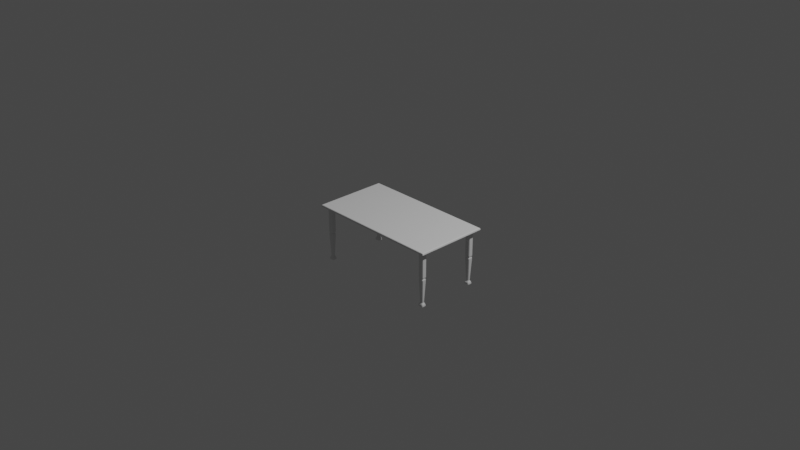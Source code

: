 # Source: Table.blend  (saved by Blender 2.92.15; exported with 4.5.12 LTS)
import bpy
from mathutils import Matrix  # noqa: F401  (used for matrix-valued properties, if any)

bpy.ops.wm.read_factory_settings(use_empty=True)
scene = bpy.context.scene
scene.name = 'Scene'

# ---- collections
col_collection = bpy.data.collections.new('Collection'); scene.collection.children.link(col_collection)

# ---- world
world_world = bpy.data.worlds.new('World'); scene.world = world_world
world_world.use_nodes = True; world_world.node_tree.nodes.clear()
_N = world_world.node_tree.nodes; _L = world_world.node_tree.links
n0 = _N.new('ShaderNodeOutputWorld'); n0.name = 'World Output'; n0.location = (300, 300)
n1 = _N.new('ShaderNodeBackground'); n1.name = 'Background'; n1.location = (10, 300)
n1.inputs[0].default_value = (0.05088, 0.05088, 0.05088, 1.0)
_L.new(n1.outputs[0], n0.inputs[0])
n0.is_active_output = True
world_world.color = (0.05088, 0.05088, 0.05088)
world_world.use_sun_shadow = False
world_world.sun_shadow_jitter_overblur = 0.0

# ---- cameras
cam_camera = bpy.data.cameras.new('Camera')
cam_camera.clip_end = 100.0
cam_camera.ortho_scale = 7.314

# ---- lights
light_light = bpy.data.lights.new('Light', 'POINT')
light_light.transmission_factor = 0.0
light_light.energy = 1000.0
light_light.shadow_soft_size = 0.1
light_light.shadow_maximum_resolution = 0.006
light_light.use_absolute_resolution = True

# ---- meshes
me_plane = bpy.data.meshes.new('Plane')
me_plane.from_pydata([(0.0, -0.7505, 0.0), (0.0, 0.7473, 0.0), (0.0, 0.8737, 0.0), (0.0, -0.8753, 0.0), (0.8566, -0.8753, 0.03001), (0.8566, -0.7505, 0.03001), (0.8566, 0.8737, 0.03001), (0.0, 0.8737, 0.03001), (0.9339, 0.8737, 0.03001), (0.8566, 0.7473, 0.03001), (0.0, -0.8753, 0.03001), (0.0, -0.7505, 0.03001), (0.0, 0.7473, 0.03001), (0.9339, -0.8753, 0.03001), (0.9339, -0.7505, 0.03001), (0.9339, 0.7473, 0.03001), (0.9339, -0.985, 0.03001), (0.9339, -1.0, 0.01497), (0.9339, -0.9956, 0.0256), (1.0, -1.0, 0.01497), (0.985, -0.985, 0.03001), (0.9956, -0.9956, 0.0256), (0.985, 0.8737, 0.03001), (1.0, 0.8737, 0.01497), (0.9956, 0.8737, 0.0256), (1.0, 1.0, 0.01497), (0.985, 0.985, 0.03001), (0.9956, 0.9956, 0.0256), (0.985, -0.7505, 0.03001), (1.0, -0.7505, 0.01497), (0.9956, -0.7505, 0.0256), (1.0, 0.7473, 0.01497), (0.985, 0.7473, 0.03001), (0.9956, 0.7473, 0.0256), (0.985, -0.8753, 0.03001), (1.0, -0.8753, 0.01497), (0.9956, -0.8753, 0.0256), (0.8566, 0.985, 0.03001), (0.8566, 1.0, 0.01497), (0.8566, 0.9956, 0.0256), (0.8566, -0.985, 0.03001), (0.8566, -1.0, 0.01497), (0.8566, -0.9956, 0.0256), (0.9339, 1.0, 0.01497), (0.9339, 0.985, 0.03001), (0.9339, 0.9956, 0.0256), (0.0, 0.985, 0.03001), (0.0, 1.0, 0.01497), (0.0, 0.9956, 0.0256), (0.0, -1.0, 0.01497), (0.0, -0.985, 0.03001), (0.0, -0.9956, 0.0256), (0.9859, 0.7316, 0.0), (1.0, 0.7473, 0.01), (0.9859, -0.9692, 0.0), (1.0, -1.0, 0.01), (1.0, -0.7505, 0.01), (0.9859, -0.7347, 0.0), (0.9859, 0.9692, 0.0), (1.0, 1.0, 0.01), (0.8566, 1.0, 0.01), (0.8552, 0.9692, 0.0), (0.0007918, -0.9692, 0.0), (0.0, -1.0, 0.01), (0.9339, -1.0, 0.01), (0.931, -0.9692, 0.0), (0.931, 0.9692, 0.0), (0.9339, 1.0, 0.01), (0.0, 1.0, 0.01), (0.0007918, 0.9692, 0.0), (0.8566, -1.0, 0.01), (0.8552, -0.9692, 0.0), (1.0, 0.8737, 0.01), (0.9859, 0.8553, 0.0), (1.0, -0.8753, 0.01), (0.9859, -0.8568, 0.0), (0.9172, -0.8367, -0.561), (0.9066, -0.8483, -0.561), (0.9234, 0.8737, -0.5989), (0.9339, 0.8622, -0.5989), (0.8566, 0.8622, -0.5989), (0.8671, 0.8737, -0.5989), (0.8671, 0.7473, -0.5989), (0.8566, 0.7587, -0.5989), (0.9339, 0.7587, -0.5989), (0.9234, 0.7473, -0.5989), (0.9234, -0.7505, -0.5989), (0.9339, -0.7619, -0.5989), (0.9339, -0.8638, -0.5989), (0.9234, -0.8753, -0.5989), (0.8672, -0.7505, 0.0), (0.8566, -0.7621, 0.0), (0.8466, -0.7505, 0.0), (0.8566, -0.7405, 0.0), (0.8566, 0.7589, 0.0), (0.8671, 0.7473, 0.0), (0.8566, 0.7373, 0.0), (0.8466, 0.7473, 0.0), (0.9339, -0.7621, 0.0), (0.9233, -0.7505, 0.0), (0.9339, -0.7405, 0.0), (0.9439, -0.7505, 0.0), (0.9233, 0.7473, 0.0), (0.9339, 0.7589, 0.0), (0.9439, 0.7473, 0.0), (0.9339, 0.7373, 0.0), (0.8566, -0.7619, -0.5989), (0.8671, -0.7505, -0.5989), (0.8671, 0.8737, 0.0), (0.8566, 0.8621, 0.0), (0.8466, 0.8737, 0.0), (0.8566, 0.8837, 0.0), (0.9339, 0.8621, 0.0), (0.9233, 0.8737, 0.0), (0.9339, 0.8837, 0.0), (0.9439, 0.8737, 0.0), (0.8566, -0.8636, 0.0), (0.8672, -0.8753, 0.0), (0.8566, -0.8853, 0.0), (0.8466, -0.8753, 0.0), (0.8671, -0.8753, -0.5989), (0.8566, -0.8638, -0.5989), (0.9233, -0.8753, 0.0), (0.9339, -0.8636, 0.0), (0.9439, -0.8753, 0.0), (0.9339, -0.8853, 0.0), (0.8733, -0.8367, -0.561), (0.8838, -0.8483, -0.561), (0.8733, -0.789, -0.561), (0.8838, -0.7774, -0.561), (0.9066, -0.7774, -0.561), (0.9172, -0.789, -0.561), (0.8847, 0.776, -0.561), (0.8741, 0.7876, -0.561), (0.9058, 0.8449, -0.561), (0.9163, 0.8333, -0.561), (0.9058, 0.776, -0.561), (0.9163, 0.7876, -0.561), (0.8847, 0.8449, -0.561), (0.8741, 0.8333, -0.561), (0.8778, -0.8581, -0.2914), (0.8672, -0.8463, -0.2914), (0.9233, -0.8463, -0.2914), (0.9126, -0.8581, -0.2914), (0.8778, -0.7676, -0.2914), (0.8672, -0.7795, -0.2914), (0.9126, -0.7676, -0.2914), (0.9233, -0.7795, -0.2914), (0.8656, 0.774, -0.2914), (0.8763, 0.7621, -0.2914), (0.9248, 0.847, -0.2914), (0.9142, 0.8588, -0.2914), (0.9248, 0.774, -0.2914), (0.9142, 0.7621, -0.2914), (0.8656, 0.847, -0.2914), (0.8763, 0.8588, -0.2914), (0.9333, -0.8625, -0.3095), (0.9284, -0.8546, -0.2953), (0.9328, -0.8619, -0.304), (0.9311, -0.8589, -0.2988), (0.9177, -0.8663, -0.2953), (0.9227, -0.8742, -0.3095), (0.9204, -0.8707, -0.2988), (0.9222, -0.8735, -0.304), (0.9233, -0.8753, -0.2732), (0.9177, -0.8663, -0.2874), (0.9225, -0.8741, -0.2787), (0.9205, -0.8708, -0.284), (0.9284, -0.8545, -0.2874), (0.9339, -0.8636, -0.2732), (0.9311, -0.8591, -0.284), (0.9332, -0.8624, -0.2787), (0.8566, -0.8636, -0.2732), (0.8621, -0.8545, -0.2874), (0.8573, -0.8624, -0.2787), (0.8593, -0.8591, -0.284), (0.8727, -0.8663, -0.2874), (0.8672, -0.8753, -0.2732), (0.87, -0.8708, -0.284), (0.8679, -0.8741, -0.2787), (0.8678, -0.8742, -0.3095), (0.8727, -0.8663, -0.2953), (0.8682, -0.8735, -0.304), (0.87, -0.8707, -0.2988), (0.8621, -0.8546, -0.2953), (0.8572, -0.8625, -0.3095), (0.8594, -0.8589, -0.2988), (0.8576, -0.8619, -0.304), (0.8572, -0.7632, -0.3095), (0.8621, -0.7712, -0.2953), (0.8576, -0.7639, -0.304), (0.8594, -0.7668, -0.2988), (0.8727, -0.7594, -0.2953), (0.8678, -0.7515, -0.3095), (0.87, -0.7551, -0.2988), (0.8682, -0.7522, -0.304), (0.8672, -0.7505, -0.2732), (0.8727, -0.7594, -0.2874), (0.8679, -0.7517, -0.2787), (0.87, -0.755, -0.284), (0.8621, -0.7712, -0.2874), (0.8566, -0.7622, -0.2732), (0.8593, -0.7667, -0.284), (0.8573, -0.7634, -0.2787), (0.9339, -0.7622, -0.2732), (0.9284, -0.7712, -0.2874), (0.9332, -0.7634, -0.2787), (0.9311, -0.7667, -0.284), (0.9177, -0.7594, -0.2874), (0.9233, -0.7505, -0.2732), (0.9205, -0.755, -0.284), (0.9225, -0.7517, -0.2787), (0.9227, -0.7515, -0.3095), (0.9177, -0.7594, -0.2953), (0.9222, -0.7522, -0.304), (0.9204, -0.7551, -0.2988), (0.9284, -0.7712, -0.2953), (0.9333, -0.7632, -0.3095), (0.9311, -0.7668, -0.2988), (0.9328, -0.7639, -0.304), (0.8678, 0.7484, -0.3095), (0.8725, 0.756, -0.2947), (0.8682, 0.749, -0.3039), (0.8699, 0.7518, -0.2985), (0.8619, 0.7678, -0.2947), (0.8572, 0.7601, -0.3095), (0.8593, 0.7635, -0.2985), (0.8576, 0.7607, -0.3039), (0.8566, 0.759, -0.2732), (0.8619, 0.7678, -0.288), (0.8573, 0.7601, -0.2788), (0.8592, 0.7634, -0.2842), (0.8725, 0.756, -0.288), (0.8671, 0.7473, -0.2732), (0.8698, 0.7517, -0.2842), (0.8679, 0.7485, -0.2788), (0.9227, 0.8726, -0.3095), (0.918, 0.8649, -0.2947), (0.9223, 0.8719, -0.3039), (0.9206, 0.8692, -0.2985), (0.9286, 0.8532, -0.2947), (0.9332, 0.8609, -0.3095), (0.9312, 0.8574, -0.2985), (0.9329, 0.8603, -0.3039), (0.9339, 0.862, -0.2732), (0.9286, 0.8532, -0.288), (0.9332, 0.8608, -0.2788), (0.9312, 0.8576, -0.2842), (0.918, 0.8649, -0.288), (0.9233, 0.8737, -0.2732), (0.9206, 0.8693, -0.2842), (0.9226, 0.8725, -0.2788), (0.9233, 0.7473, -0.2732), (0.918, 0.756, -0.288), (0.9226, 0.7485, -0.2788), (0.9206, 0.7517, -0.2842), (0.9286, 0.7678, -0.288), (0.9339, 0.759, -0.2732), (0.9312, 0.7634, -0.2842), (0.9332, 0.7601, -0.2788), (0.918, 0.756, -0.2947), (0.9227, 0.7484, -0.3095), (0.9206, 0.7518, -0.2985), (0.9223, 0.749, -0.3039), (0.9332, 0.7601, -0.3095), (0.9286, 0.7678, -0.2947), (0.9329, 0.7607, -0.3039), (0.9312, 0.7635, -0.2985), (0.8671, 0.8737, -0.2732), (0.8725, 0.8649, -0.288), (0.8679, 0.8725, -0.2788), (0.8698, 0.8693, -0.2842), (0.8619, 0.8532, -0.288), (0.8566, 0.862, -0.2732), (0.8592, 0.8576, -0.2842), (0.8573, 0.8608, -0.2788), (0.8725, 0.8649, -0.2947), (0.8678, 0.8726, -0.3095), (0.8699, 0.8692, -0.2985), (0.8682, 0.8719, -0.3039), (0.8572, 0.8609, -0.3095), (0.8619, 0.8532, -0.2947), (0.8576, 0.8603, -0.3039), (0.8593, 0.8574, -0.2985), (0.9185, -0.8674, -0.5757), (0.9234, -0.8753, -0.5918), (0.9219, -0.8729, -0.5829), (0.9339, -0.8638, -0.5918), (0.929, -0.8558, -0.5757), (0.9325, -0.8615, -0.5829), (0.8671, -0.8753, -0.5918), (0.872, -0.8674, -0.5757), (0.8685, -0.8729, -0.5829), (0.8615, -0.8558, -0.5757), (0.8566, -0.8638, -0.5918), (0.858, -0.8615, -0.5829), (0.872, -0.7584, -0.5757), (0.8671, -0.7505, -0.5918), (0.8685, -0.7528, -0.5829), (0.8566, -0.762, -0.5918), (0.8615, -0.7699, -0.5757), (0.858, -0.7643, -0.5829), (0.929, -0.7699, -0.5757), (0.9339, -0.762, -0.5918), (0.9325, -0.7643, -0.5829), (0.9234, -0.7505, -0.5918), (0.9185, -0.7584, -0.5757), (0.9219, -0.7528, -0.5829), (0.8671, 0.7473, -0.5918), (0.872, 0.7554, -0.5759), (0.8685, 0.7497, -0.583), (0.8615, 0.7669, -0.5759), (0.8566, 0.7588, -0.5918), (0.858, 0.7612, -0.583), (0.9234, 0.8737, -0.5918), (0.9184, 0.8656, -0.5759), (0.9219, 0.8713, -0.583), (0.929, 0.8541, -0.5759), (0.9339, 0.8622, -0.5918), (0.9325, 0.8598, -0.583), (0.9339, 0.7588, -0.5918), (0.929, 0.7669, -0.5759), (0.9325, 0.7612, -0.583), (0.9184, 0.7554, -0.5759), (0.9234, 0.7473, -0.5918), (0.9219, 0.7497, -0.583), (0.8566, 0.8622, -0.5918), (0.8615, 0.8541, -0.5759), (0.858, 0.8598, -0.583), (0.872, 0.8656, -0.5759), (0.8671, 0.8737, -0.5918), (0.8685, 0.8713, -0.583)], [], [(59, 67, 43, 25), (133, 139, 327, 311), (60, 68, 47, 38), (67, 60, 38, 43), (98, 204, 209, 99), (253, 232, 149, 153), (3, 0, 92, 91, 116, 119), (72, 59, 25, 23), (126, 128, 300, 293), (141, 184, 181, 140), (102, 95, 233, 252), (53, 72, 23, 31), (55, 74, 35, 19), (3, 62, 63, 49, 51, 50, 10), (68, 69, 2, 7, 46, 48, 47), (64, 55, 19, 17), (4, 13, 14, 5), (108, 111, 61, 66, 114, 113), (7, 6, 37, 46), (5, 14, 15, 9), (10, 4, 5, 11), (11, 5, 9, 12), (6, 8, 44, 37), (101, 100, 105, 104, 52, 57), (9, 15, 8, 6), (12, 9, 6, 7), (115, 114, 66, 58, 73), (65, 125, 124, 75, 54), (300, 128, 129, 296), (74, 56, 29, 35), (40, 16, 13, 4), (0, 3, 10, 11), (108, 113, 249, 268), (1, 0, 11, 12), (71, 118, 117, 122, 125, 65), (16, 20, 34, 13), (63, 70, 41, 49), (15, 32, 22, 8), (8, 22, 26, 44), (62, 3, 119, 118, 71), (50, 40, 4, 10), (14, 28, 32, 15), (70, 64, 17, 41), (2, 1, 12, 7), (13, 34, 28, 14), (17, 19, 21, 18), (18, 21, 20, 16), (23, 25, 27, 24), (24, 27, 26, 22), (29, 31, 33, 30), (30, 33, 32, 28), (35, 29, 30, 36), (36, 30, 28, 34), (41, 17, 18, 42), (42, 18, 16, 40), (25, 43, 45, 27), (27, 45, 44, 26), (38, 47, 48, 39), (39, 48, 46, 37), (43, 38, 39, 45), (45, 39, 37, 44), (49, 41, 42, 51), (51, 42, 40, 50), (31, 23, 24, 33), (33, 24, 22, 32), (19, 35, 36, 21), (21, 36, 34, 20), (116, 91, 201, 172), (65, 54, 55, 64), (73, 58, 59, 72), (57, 52, 53, 56), (75, 57, 56, 74), (71, 65, 64, 70), (58, 66, 67, 59), (61, 69, 68, 60), (66, 61, 60, 67), (62, 71, 70, 63), (52, 73, 72, 53), (54, 75, 74, 55), (56, 53, 31, 29), (318, 320, 84, 79), (77, 127, 291, 284), (312, 326, 80, 83), (120, 121, 106, 107, 86, 87, 88, 89), (135, 137, 321, 317), (161, 180, 127, 77), (269, 248, 151, 155), (90, 93, 96, 95, 102, 105, 100, 99), (106, 299, 297, 107), (128, 188, 193, 129), (131, 302, 306, 130), (122, 117, 177, 164), (205, 168, 142, 147), (161, 77, 76, 156), (126, 293, 291, 127), (116, 172, 177, 117), (122, 164, 169, 123), (143, 140, 181, 160), (131, 76, 288, 302), (0, 1, 97, 96, 93, 92), (201, 91, 90, 196), (145, 200, 197, 144), (144, 146, 213, 192), (2, 69, 61, 111, 110), (151, 248, 245, 150), (277, 236, 134, 138), (150, 152, 265, 240), (1, 2, 110, 109, 94, 97), (149, 232, 229, 148), (261, 220, 132, 136), (148, 154, 281, 224), (124, 123, 98, 101, 57, 75), (134, 236, 241, 135), (225, 280, 139, 133), (324, 308, 82, 85), (104, 103, 112, 115, 73, 52), (102, 252, 257, 103), (241, 264, 137, 135), (330, 314, 78, 81), (78, 314, 318, 79), (98, 123, 169, 204), (82, 83, 80, 81, 78, 79, 84, 85), (141, 145, 189, 184), (136, 323, 321, 137), (233, 95, 94, 228), (249, 113, 112, 244), (90, 91, 92, 93), (94, 95, 96, 97), (98, 99, 100, 101), (102, 103, 104, 105), (108, 109, 110, 111), (112, 113, 114, 115), (116, 117, 118, 119), (122, 123, 124, 125), (205, 147, 146, 208), (185, 188, 128, 126), (129, 130, 306, 296), (285, 89, 88, 287), (285, 290, 120, 89), (185, 126, 127, 180), (217, 156, 76, 131), (147, 142, 157, 216), (294, 299, 106, 121), (90, 99, 209, 196), (297, 305, 86, 107), (303, 87, 86, 305), (132, 220, 225, 133), (197, 208, 146, 144), (94, 109, 273, 228), (112, 103, 257, 244), (138, 329, 327, 139), (189, 145, 144, 192), (173, 141, 140, 176), (217, 131, 130, 212), (82, 308, 312, 83), (294, 121, 120, 290), (165, 143, 142, 168), (309, 132, 133, 311), (136, 132, 309, 323), (221, 149, 148, 224), (229, 272, 154, 148), (315, 134, 135, 317), (138, 134, 315, 329), (237, 151, 150, 240), (245, 256, 152, 150), (253, 153, 152, 256), (261, 136, 137, 264), (108, 268, 273, 109), (324, 85, 84, 320), (269, 155, 154, 272), (277, 138, 139, 280), (330, 81, 80, 326), (173, 200, 145, 141), (165, 176, 140, 143), (193, 212, 130, 129), (147, 216, 213, 146), (153, 149, 221, 260), (155, 151, 237, 276), (153, 260, 265, 152), (155, 276, 281, 154), (303, 287, 88, 87), (205, 208, 210, 207), (207, 210, 211, 206), (206, 211, 209, 204), (181, 184, 186, 183), (183, 186, 187, 182), (182, 187, 185, 180), (157, 160, 162, 159), (159, 162, 163, 158), (158, 163, 161, 156), (197, 200, 202, 199), (199, 202, 203, 198), (198, 203, 201, 196), (213, 216, 218, 215), (215, 218, 219, 214), (214, 219, 217, 212), (229, 232, 234, 231), (231, 234, 235, 230), (230, 235, 233, 228), (245, 248, 250, 247), (247, 250, 251, 246), (246, 251, 249, 244), (189, 192, 194, 191), (191, 194, 195, 190), (190, 195, 193, 188), (173, 176, 178, 175), (175, 178, 179, 174), (174, 179, 177, 172), (165, 168, 170, 167), (167, 170, 171, 166), (166, 171, 169, 164), (221, 224, 226, 223), (223, 226, 227, 222), (222, 227, 225, 220), (237, 240, 242, 239), (239, 242, 243, 238), (238, 243, 241, 236), (253, 256, 258, 255), (255, 258, 259, 254), (254, 259, 257, 252), (261, 264, 266, 263), (263, 266, 267, 262), (262, 267, 265, 260), (269, 272, 274, 271), (271, 274, 275, 270), (270, 275, 273, 268), (277, 280, 282, 279), (279, 282, 283, 278), (278, 283, 281, 276), (216, 157, 159, 218), (218, 159, 158, 219), (219, 158, 156, 217), (160, 181, 183, 162), (162, 183, 182, 163), (163, 182, 180, 161), (168, 205, 207, 170), (170, 207, 206, 171), (171, 206, 204, 169), (176, 165, 167, 178), (178, 167, 166, 179), (179, 166, 164, 177), (200, 173, 175, 202), (202, 175, 174, 203), (203, 174, 172, 201), (208, 197, 199, 210), (210, 199, 198, 211), (211, 198, 196, 209), (232, 253, 255, 234), (234, 255, 254, 235), (235, 254, 252, 233), (272, 229, 231, 274), (274, 231, 230, 275), (275, 230, 228, 273), (256, 245, 247, 258), (258, 247, 246, 259), (259, 246, 244, 257), (248, 269, 271, 250), (250, 271, 270, 251), (251, 270, 268, 249), (184, 189, 191, 186), (186, 191, 190, 187), (187, 190, 188, 185), (192, 213, 215, 194), (194, 215, 214, 195), (195, 214, 212, 193), (224, 281, 283, 226), (226, 283, 282, 227), (227, 282, 280, 225), (260, 221, 223, 262), (262, 223, 222, 263), (263, 222, 220, 261), (240, 265, 267, 242), (242, 267, 266, 243), (243, 266, 264, 241), (276, 237, 239, 278), (278, 239, 238, 279), (279, 238, 236, 277), (143, 160, 157, 142), (297, 299, 301, 298), (298, 301, 300, 296), (285, 287, 289, 286), (286, 289, 288, 284), (291, 293, 295, 292), (292, 295, 294, 290), (303, 305, 307, 304), (304, 307, 306, 302), (321, 323, 325, 322), (322, 325, 324, 320), (327, 329, 331, 328), (328, 331, 330, 326), (309, 311, 313, 310), (310, 313, 312, 308), (315, 317, 319, 316), (316, 319, 318, 314), (287, 303, 304, 289), (289, 304, 302, 288), (290, 285, 286, 292), (292, 286, 284, 291), (329, 315, 316, 331), (331, 316, 314, 330), (317, 321, 322, 319), (319, 322, 320, 318), (311, 327, 328, 313), (313, 328, 326, 312), (323, 309, 310, 325), (325, 310, 308, 324), (296, 306, 307, 298), (298, 307, 305, 297), (293, 300, 301, 295), (295, 301, 299, 294), (77, 284, 288, 76)])
_uv = me_plane.uv_layers.new(name='UVMap')
_uv.uv.foreach_set('vector', [1.0, 1.0, 0.967, 1.0, 0.967, 1.0, 1.0, 1.0, 0.9283, 0.8843, 0.9283, 0.9262, 0.9283, 0.9297, 0.9283, 0.8808, 0.9283, 1.0, 0.5, 1.0, 0.5, 1.0, 0.9283, 1.0, 0.967, 1.0, 0.9283, 1.0, 0.9283, 1.0, 0.967, 1.0, 0.967, 0.1189, 0.967, 0.1189, 0.9616, 0.1247, 0.9617, 0.1247, 0.9607, 0.8737, 0.9345, 0.8737, 0.9352, 0.8737, 0.96, 0.8737, 0.5, 0.06237, 0.5, 0.1247, 0.9233, 0.1247, 0.9283, 0.1189, 0.9283, 0.06819, 0.9233, 0.06237, 1.0, 0.9368, 1.0, 1.0, 1.0, 1.0, 1.0, 0.9368, 0.9283, 0.07259, 0.9283, 0.1145, 0.9283, 0.1177, 0.9283, 0.06942, 0.9283, 0.07055, 0.9283, 0.06943, 0.9346, 0.06237, 0.9356, 0.06237, 0.9617, 0.8737, 0.9336, 0.8737, 0.9336, 0.8737, 0.9617, 0.8737, 1.0, 0.8737, 1.0, 0.9368, 1.0, 0.9368, 1.0, 0.8737, 1.0, 0.0, 1.0, 0.06237, 1.0, 0.06237, 1.0, 0.0, 0.5, 0.06237, 0.5, 0.005, 0.5, 0.0, 0.5, 0.0, 0.5, 0.0007338, 0.5, 0.007516, 0.5, 0.06237, 0.5, 1.0, 0.5, 0.995, 0.5, 0.9368, 0.5, 0.9368, 0.5, 0.9925, 0.5, 0.9993, 0.5, 1.0, 0.967, 0.0, 1.0, 0.0, 1.0, 0.0, 0.967, 0.0, 0.9283, 0.06237, 0.967, 0.06237, 0.967, 0.1247, 0.9283, 0.1247, 0.9336, 0.9368, 0.9283, 0.9418, 0.9283, 0.995, 0.967, 0.995, 0.967, 0.9418, 0.9617, 0.9368, 0.5, 0.9368, 0.9283, 0.9368, 0.9283, 0.9925, 0.5, 0.9925, 0.9283, 0.1247, 0.967, 0.1247, 0.967, 0.8737, 0.9283, 0.8737, 0.5, 0.06237, 0.9283, 0.06237, 0.9283, 0.1247, 0.5, 0.1247, 0.5, 0.1247, 0.9283, 0.1247, 0.9283, 0.8737, 0.5, 0.8737, 0.9283, 0.9368, 0.967, 0.9368, 0.967, 0.9925, 0.9283, 0.9925, 0.972, 0.1247, 0.967, 0.1297, 0.967, 0.8687, 0.972, 0.8737, 0.995, 0.8737, 0.995, 0.1247, 0.9283, 0.8737, 0.967, 0.8737, 0.967, 0.9368, 0.9283, 0.9368, 0.5, 0.8737, 0.9283, 0.8737, 0.9283, 0.9368, 0.5, 0.9368, 0.972, 0.9368, 0.967, 0.9418, 0.967, 0.995, 0.995, 0.995, 0.995, 0.9368, 0.967, 0.005, 0.967, 0.05737, 0.972, 0.06237, 0.995, 0.06237, 0.995, 0.005, 0.9283, 0.1177, 0.9283, 0.1145, 0.9376, 0.1247, 0.9347, 0.1247, 1.0, 0.06237, 1.0, 0.1247, 1.0, 0.1247, 1.0, 0.06237, 0.9283, 0.007516, 0.967, 0.007516, 0.967, 0.06237, 0.9283, 0.06237, 0.5, 0.1247, 0.5, 0.06237, 0.5, 0.06237, 0.5, 0.1247, 0.9336, 0.9368, 0.9617, 0.9368, 0.9617, 0.9368, 0.9336, 0.9368, 0.5, 0.8737, 0.5, 0.1247, 0.5, 0.1247, 0.5, 0.8737, 0.9283, 0.005, 0.9283, 0.05737, 0.9336, 0.06237, 0.9617, 0.06237, 0.967, 0.05737, 0.967, 0.005, 0.967, 0.007516, 0.9925, 0.007516, 0.9925, 0.06237, 0.967, 0.06237, 0.5, 0.0, 0.9283, 0.0, 0.9283, 0.0, 0.5, 0.0, 0.967, 0.8737, 0.9925, 0.8737, 0.9925, 0.9368, 0.967, 0.9368, 0.967, 0.9368, 0.9925, 0.9368, 0.9925, 0.9925, 0.967, 0.9925, 0.5, 0.005, 0.5, 0.06237, 0.9233, 0.06237, 0.9283, 0.05737, 0.9283, 0.005, 0.5, 0.007516, 0.9283, 0.007516, 0.9283, 0.06237, 0.5, 0.06237, 0.967, 0.1247, 0.9925, 0.1247, 0.9925, 0.8737, 0.967, 0.8737, 0.9283, 0.0, 0.967, 0.0, 0.967, 0.0, 0.9283, 0.0, 0.5, 0.9368, 0.5, 0.8737, 0.5, 0.8737, 0.5, 0.9368, 0.967, 0.06237, 0.9925, 0.06237, 0.9925, 0.1247, 0.967, 0.1247, 0.967, 0.0, 1.0, 0.0, 0.9989, 0.001101, 0.967, 0.0, 0.967, 0.0, 0.9989, 0.001101, 0.9925, 0.007516, 0.967, 0.007516, 1.0, 0.9368, 1.0, 1.0, 0.9989, 0.9989, 1.0, 0.9368, 1.0, 0.9368, 0.9989, 0.9989, 0.9925, 0.9925, 0.9925, 0.9368, 1.0, 0.1247, 1.0, 0.8737, 1.0, 0.8737, 1.0, 0.1247, 1.0, 0.1247, 1.0, 0.8737, 0.9925, 0.8737, 0.9925, 0.1247, 1.0, 0.06237, 1.0, 0.1247, 1.0, 0.1247, 1.0, 0.06237, 1.0, 0.06237, 1.0, 0.1247, 0.9925, 0.1247, 0.9925, 0.06237, 0.9283, 0.0, 0.967, 0.0, 0.967, 0.0, 0.9283, 0.0, 0.9283, 0.0, 0.967, 0.0, 0.967, 0.007516, 0.9283, 0.007516, 1.0, 1.0, 0.967, 1.0, 0.967, 1.0, 0.9989, 0.9989, 0.9989, 0.9989, 0.967, 1.0, 0.967, 0.9925, 0.9925, 0.9925, 0.9283, 1.0, 0.5, 1.0, 0.5, 0.9993, 0.9283, 1.0, 0.9283, 1.0, 0.5, 0.9993, 0.5, 0.9925, 0.9283, 0.9925, 0.967, 1.0, 0.9283, 1.0, 0.9283, 1.0, 0.967, 1.0, 0.967, 1.0, 0.9283, 1.0, 0.9283, 0.9925, 0.967, 0.9925, 0.5, 0.0, 0.9283, 0.0, 0.9283, 0.0, 0.5, 0.0007338, 0.5, 0.0007338, 0.9283, 0.0, 0.9283, 0.007516, 0.5, 0.007516, 1.0, 0.8737, 1.0, 0.9368, 1.0, 0.9368, 1.0, 0.8737, 1.0, 0.8737, 1.0, 0.9368, 0.9925, 0.9368, 0.9925, 0.8737, 1.0, 0.0, 1.0, 0.06237, 1.0, 0.06237, 0.9989, 0.001101, 0.9989, 0.001101, 1.0, 0.06237, 0.9925, 0.06237, 0.9925, 0.007516, 0.9283, 0.06819, 0.9283, 0.1189, 0.9283, 0.1189, 0.9283, 0.06822, 0.967, 0.005, 0.995, 0.005, 1.0, 0.0, 0.967, 0.0, 0.995, 0.9368, 0.995, 0.995, 1.0, 1.0, 1.0, 0.9368, 0.995, 0.1247, 0.995, 0.8737, 1.0, 0.8737, 1.0, 0.1247, 0.995, 0.06237, 0.995, 0.1247, 1.0, 0.1247, 1.0, 0.06237, 0.9283, 0.005, 0.967, 0.005, 0.967, 0.0, 0.9283, 0.0, 0.995, 0.995, 0.967, 0.995, 0.967, 1.0, 1.0, 1.0, 0.9283, 0.995, 0.5, 0.995, 0.5, 1.0, 0.9283, 1.0, 0.967, 0.995, 0.9283, 0.995, 0.9283, 1.0, 0.967, 1.0, 0.5, 0.005, 0.9283, 0.005, 0.9283, 0.0, 0.5, 0.0, 0.995, 0.8737, 0.995, 0.9368, 1.0, 0.9368, 1.0, 0.8737, 0.995, 0.005, 0.995, 0.06237, 1.0, 0.06237, 1.0, 0.0, 1.0, 0.1247, 1.0, 0.8737, 1.0, 0.8737, 1.0, 0.1247, 0.967, 0.9311, 0.967, 0.8794, 0.967, 0.8794, 0.967, 0.9311, 0.9576, 0.06237, 0.9376, 0.06237, 0.9347, 0.06237, 0.9605, 0.06237, 0.9283, 0.8794, 0.9283, 0.9311, 0.9283, 0.9311, 0.9283, 0.8794, 0.9335, 0.06237, 0.9283, 0.06809, 0.9283, 0.119, 0.9335, 0.1247, 0.9617, 0.1247, 0.967, 0.119, 0.967, 0.06809, 0.9617, 0.06237, 0.967, 0.9262, 0.967, 0.8843, 0.967, 0.8808, 0.967, 0.9297, 0.9615, 0.06237, 0.9337, 0.06237, 0.9376, 0.06237, 0.9576, 0.06237, 0.9345, 0.9368, 0.9607, 0.9368, 0.96, 0.9368, 0.9352, 0.9368, 0.9336, 0.1247, 0.9283, 0.1297, 0.9283, 0.8687, 0.9336, 0.8737, 0.9617, 0.8737, 0.967, 0.8687, 0.967, 0.1297, 0.9617, 0.1247, 0.9283, 0.119, 0.9283, 0.119, 0.9336, 0.1247, 0.9335, 0.1247, 0.9283, 0.1145, 0.9283, 0.1187, 0.9337, 0.1247, 0.9376, 0.1247, 0.967, 0.1145, 0.967, 0.1177, 0.9605, 0.1247, 0.9576, 0.1247, 0.9617, 0.06237, 0.9336, 0.06237, 0.9336, 0.06237, 0.9616, 0.06237, 0.967, 0.1177, 0.967, 0.06943, 0.967, 0.07055, 0.967, 0.1166, 0.9615, 0.06237, 0.9576, 0.06237, 0.967, 0.07259, 0.967, 0.06838, 0.9283, 0.07259, 0.9283, 0.06942, 0.9347, 0.06237, 0.9376, 0.06237, 0.9283, 0.06819, 0.9283, 0.06822, 0.9336, 0.06237, 0.9336, 0.06237, 0.9617, 0.06237, 0.9616, 0.06237, 0.967, 0.06822, 0.967, 0.06819, 0.9596, 0.06237, 0.9356, 0.06237, 0.9346, 0.06237, 0.9606, 0.06237, 0.967, 0.1145, 0.967, 0.07259, 0.967, 0.06942, 0.967, 0.1177, 0.5, 0.1247, 0.5, 0.8737, 0.9233, 0.8737, 0.9283, 0.8687, 0.9283, 0.1297, 0.9233, 0.1247, 0.9283, 0.1189, 0.9283, 0.1189, 0.9336, 0.1247, 0.9336, 0.1247, 0.9283, 0.1166, 0.9283, 0.1177, 0.9346, 0.1247, 0.9356, 0.1247, 0.9356, 0.1247, 0.9596, 0.1247, 0.9606, 0.1247, 0.9346, 0.1247, 0.5, 0.9368, 0.5, 0.995, 0.9283, 0.995, 0.9283, 0.9418, 0.9233, 0.9368, 0.96, 0.9368, 0.9607, 0.9368, 0.967, 0.9299, 0.967, 0.9291, 0.9337, 0.9368, 0.9615, 0.9368, 0.9573, 0.9368, 0.938, 0.9368, 0.967, 0.9291, 0.967, 0.8814, 0.967, 0.8806, 0.967, 0.9299, 0.5, 0.8737, 0.5, 0.9368, 0.9233, 0.9368, 0.9283, 0.931, 0.9283, 0.8795, 0.9233, 0.8737, 0.9352, 0.8737, 0.9345, 0.8737, 0.9283, 0.8806, 0.9283, 0.8814, 0.9615, 0.8737, 0.9337, 0.8737, 0.938, 0.8737, 0.9573, 0.8737, 0.9283, 0.8814, 0.9283, 0.9291, 0.9283, 0.9299, 0.9283, 0.8806, 0.972, 0.06237, 0.967, 0.06819, 0.967, 0.1189, 0.972, 0.1247, 0.995, 0.1247, 0.995, 0.06237, 0.9573, 0.9368, 0.9615, 0.9368, 0.967, 0.9308, 0.967, 0.9262, 0.9283, 0.8797, 0.9283, 0.9308, 0.9283, 0.9262, 0.9283, 0.8843, 0.9617, 0.8737, 0.9335, 0.8737, 0.9335, 0.8737, 0.9617, 0.8737, 0.972, 0.8737, 0.967, 0.8795, 0.967, 0.931, 0.972, 0.9368, 0.995, 0.9368, 0.995, 0.8737, 0.9617, 0.8737, 0.9617, 0.8737, 0.967, 0.8795, 0.967, 0.8795, 0.967, 0.9308, 0.967, 0.8797, 0.967, 0.8843, 0.967, 0.9262, 0.9335, 0.9368, 0.9617, 0.9368, 0.9617, 0.9368, 0.9335, 0.9368, 0.9617, 0.9368, 0.9617, 0.9368, 0.967, 0.9311, 0.967, 0.9311, 0.967, 0.1189, 0.967, 0.06819, 0.967, 0.06822, 0.967, 0.1189, 0.9335, 0.8737, 0.9283, 0.8794, 0.9283, 0.9311, 0.9335, 0.9368, 0.9617, 0.9368, 0.967, 0.9311, 0.967, 0.8794, 0.9617, 0.8737, 0.9283, 0.07055, 0.9283, 0.1166, 0.9283, 0.1177, 0.9283, 0.06943, 0.9573, 0.8737, 0.9604, 0.8737, 0.967, 0.8808, 0.967, 0.8843, 0.9336, 0.8737, 0.9336, 0.8737, 0.9283, 0.8795, 0.9283, 0.8795, 0.9617, 0.9368, 0.9617, 0.9368, 0.967, 0.931, 0.967, 0.931, 0.9336, 0.1247, 0.9283, 0.1247, 0.9233, 0.1247, 0.9283, 0.1297, 0.9283, 0.8795, 0.9283, 0.8737, 0.9283, 0.8687, 0.9233, 0.8737, 0.967, 0.1189, 0.967, 0.1247, 0.967, 0.1297, 0.972, 0.1247, 0.9617, 0.8737, 0.967, 0.8737, 0.972, 0.8737, 0.967, 0.8687, 0.9336, 0.9368, 0.9283, 0.9368, 0.9233, 0.9368, 0.9283, 0.9418, 0.967, 0.931, 0.967, 0.9368, 0.967, 0.9418, 0.972, 0.9368, 0.9283, 0.06819, 0.9283, 0.06237, 0.9283, 0.05737, 0.9233, 0.06237, 0.9617, 0.06237, 0.967, 0.06237, 0.972, 0.06237, 0.967, 0.05737, 0.967, 0.1177, 0.967, 0.1166, 0.9596, 0.1247, 0.9606, 0.1247, 0.9283, 0.06838, 0.9283, 0.1187, 0.9283, 0.1145, 0.9283, 0.07259, 0.9376, 0.1247, 0.9576, 0.1247, 0.9605, 0.1247, 0.9347, 0.1247, 0.9617, 0.06237, 0.9617, 0.06237, 0.967, 0.06809, 0.967, 0.0681, 0.9617, 0.06237, 0.9336, 0.06237, 0.9335, 0.06237, 0.9617, 0.06237, 0.9283, 0.06838, 0.9283, 0.07259, 0.9376, 0.06237, 0.9337, 0.06237, 0.967, 0.1187, 0.967, 0.06838, 0.967, 0.07259, 0.967, 0.1145, 0.967, 0.1166, 0.967, 0.07055, 0.967, 0.06943, 0.967, 0.1177, 0.9283, 0.0681, 0.9283, 0.119, 0.9283, 0.119, 0.9283, 0.06809, 0.9336, 0.1247, 0.9617, 0.1247, 0.9616, 0.1247, 0.9336, 0.1247, 0.9335, 0.1247, 0.9617, 0.1247, 0.9617, 0.1247, 0.9335, 0.1247, 0.967, 0.119, 0.967, 0.119, 0.9617, 0.1247, 0.9617, 0.1247, 0.938, 0.8737, 0.9337, 0.8737, 0.9283, 0.8797, 0.9283, 0.8843, 0.9346, 0.1247, 0.9606, 0.1247, 0.9596, 0.1247, 0.9356, 0.1247, 0.9283, 0.8795, 0.9283, 0.931, 0.9283, 0.931, 0.9283, 0.8795, 0.967, 0.931, 0.967, 0.8795, 0.967, 0.8795, 0.967, 0.931, 0.938, 0.9368, 0.9348, 0.9368, 0.9283, 0.9297, 0.9283, 0.9262, 0.9283, 0.1177, 0.9283, 0.1166, 0.9356, 0.1247, 0.9346, 0.1247, 0.9283, 0.06943, 0.9283, 0.07055, 0.9356, 0.06237, 0.9346, 0.06237, 0.967, 0.1187, 0.967, 0.1145, 0.9576, 0.1247, 0.9615, 0.1247, 0.9335, 0.8737, 0.9335, 0.8737, 0.9283, 0.8794, 0.9283, 0.8794, 0.9283, 0.0681, 0.9283, 0.06809, 0.9335, 0.06237, 0.9336, 0.06237, 0.9606, 0.06237, 0.9596, 0.06237, 0.967, 0.07055, 0.967, 0.06943, 0.9348, 0.8737, 0.938, 0.8737, 0.9283, 0.8843, 0.9283, 0.8808, 0.9573, 0.8737, 0.938, 0.8737, 0.9348, 0.8737, 0.9604, 0.8737, 0.9345, 0.8737, 0.9352, 0.8737, 0.9283, 0.8814, 0.9283, 0.8806, 0.9283, 0.8806, 0.9283, 0.9299, 0.9283, 0.9291, 0.9283, 0.8814, 0.9604, 0.9368, 0.9573, 0.9368, 0.967, 0.9262, 0.967, 0.9297, 0.938, 0.9368, 0.9573, 0.9368, 0.9604, 0.9368, 0.9348, 0.9368, 0.9607, 0.9368, 0.96, 0.9368, 0.967, 0.9291, 0.967, 0.9299, 0.967, 0.9299, 0.967, 0.8806, 0.967, 0.8814, 0.967, 0.9291, 0.9607, 0.8737, 0.96, 0.8737, 0.967, 0.8814, 0.967, 0.8806, 0.9615, 0.8737, 0.9573, 0.8737, 0.967, 0.8843, 0.967, 0.8797, 0.9336, 0.9368, 0.9336, 0.9368, 0.9283, 0.931, 0.9283, 0.931, 0.9617, 0.8737, 0.9617, 0.8737, 0.967, 0.8794, 0.967, 0.8794, 0.9345, 0.9368, 0.9352, 0.9368, 0.9283, 0.9291, 0.9283, 0.9299, 0.9337, 0.9368, 0.938, 0.9368, 0.9283, 0.9262, 0.9283, 0.9308, 0.9335, 0.9368, 0.9335, 0.9368, 0.9283, 0.9311, 0.9283, 0.9311, 0.9283, 0.06943, 0.9283, 0.1177, 0.9283, 0.1166, 0.9283, 0.07055, 0.9606, 0.06237, 0.9346, 0.06237, 0.9356, 0.06237, 0.9596, 0.06237, 0.9337, 0.1247, 0.9615, 0.1247, 0.9576, 0.1247, 0.9376, 0.1247, 0.967, 0.1166, 0.967, 0.1177, 0.9606, 0.1247, 0.9596, 0.1247, 0.96, 0.8737, 0.9352, 0.8737, 0.9345, 0.8737, 0.9607, 0.8737, 0.9352, 0.9368, 0.96, 0.9368, 0.9607, 0.9368, 0.9345, 0.9368, 0.96, 0.8737, 0.9607, 0.8737, 0.967, 0.8806, 0.967, 0.8814, 0.9352, 0.9368, 0.9345, 0.9368, 0.9283, 0.9299, 0.9283, 0.9291, 0.967, 0.119, 0.967, 0.0681, 0.967, 0.06809, 0.967, 0.119, 0.967, 0.1177, 0.9606, 0.1247, 0.9611, 0.1247, 0.967, 0.1181, 0.967, 0.1181, 0.9611, 0.1247, 0.9615, 0.1247, 0.967, 0.1185, 0.967, 0.1185, 0.9615, 0.1247, 0.9616, 0.1247, 0.967, 0.1189, 0.9346, 0.06237, 0.9283, 0.06943, 0.9283, 0.06905, 0.9341, 0.0624, 0.9341, 0.0624, 0.9283, 0.06905, 0.9282, 0.0687, 0.9338, 0.06245, 0.9338, 0.06245, 0.9282, 0.0687, 0.9283, 0.06838, 0.9337, 0.06237, 0.967, 0.06943, 0.9606, 0.06237, 0.9611, 0.0624, 0.967, 0.06905, 0.967, 0.06905, 0.9611, 0.0624, 0.9614, 0.06245, 0.967, 0.0687, 0.967, 0.0687, 0.9614, 0.06245, 0.9615, 0.06237, 0.967, 0.06838, 0.9346, 0.1247, 0.9283, 0.1177, 0.9283, 0.1181, 0.9341, 0.1247, 0.9341, 0.1247, 0.9283, 0.1181, 0.9282, 0.1185, 0.9337, 0.1247, 0.9337, 0.1247, 0.9282, 0.1185, 0.9283, 0.1189, 0.9336, 0.1247, 0.9606, 0.1247, 0.967, 0.1177, 0.967, 0.1181, 0.9611, 0.1247, 0.9611, 0.1247, 0.967, 0.1181, 0.967, 0.1184, 0.9614, 0.1247, 0.9614, 0.1247, 0.967, 0.1184, 0.967, 0.1187, 0.9615, 0.1247, 0.9283, 0.8806, 0.9345, 0.8737, 0.9341, 0.8737, 0.9282, 0.8803, 0.9282, 0.8803, 0.9341, 0.8737, 0.9337, 0.8737, 0.9282, 0.8799, 0.9282, 0.8799, 0.9337, 0.8737, 0.9336, 0.8737, 0.9283, 0.8795, 0.967, 0.9299, 0.9607, 0.9368, 0.9612, 0.9368, 0.967, 0.9302, 0.967, 0.9302, 0.9612, 0.9368, 0.9615, 0.9368, 0.967, 0.9306, 0.967, 0.9306, 0.9615, 0.9368, 0.9617, 0.9368, 0.967, 0.931, 0.9283, 0.1177, 0.9346, 0.1247, 0.9341, 0.1247, 0.9283, 0.1181, 0.9283, 0.1181, 0.9341, 0.1247, 0.9338, 0.1247, 0.9282, 0.1184, 0.9282, 0.1184, 0.9338, 0.1247, 0.9337, 0.1247, 0.9283, 0.1187, 0.9283, 0.06943, 0.9346, 0.06237, 0.9341, 0.0624, 0.9283, 0.06903, 0.9283, 0.06903, 0.9341, 0.0624, 0.9337, 0.06244, 0.9282, 0.06859, 0.9282, 0.06859, 0.9337, 0.06244, 0.9336, 0.06237, 0.9283, 0.06822, 0.9606, 0.06237, 0.967, 0.06943, 0.967, 0.06903, 0.9611, 0.0624, 0.9611, 0.0624, 0.967, 0.06903, 0.967, 0.06859, 0.9615, 0.06244, 0.9615, 0.06244, 0.967, 0.06859, 0.967, 0.06822, 0.9616, 0.06237, 0.9345, 0.8737, 0.9283, 0.8806, 0.9282, 0.8803, 0.9341, 0.8737, 0.9341, 0.8737, 0.9282, 0.8803, 0.9282, 0.88, 0.9338, 0.8737, 0.9338, 0.8737, 0.9282, 0.88, 0.9283, 0.8797, 0.9337, 0.8737, 0.9607, 0.9368, 0.967, 0.9299, 0.967, 0.9302, 0.9612, 0.9368, 0.9612, 0.9368, 0.967, 0.9302, 0.967, 0.9305, 0.9615, 0.9368, 0.9615, 0.9368, 0.967, 0.9305, 0.967, 0.9308, 0.9615, 0.9368, 0.9607, 0.8737, 0.967, 0.8806, 0.967, 0.8803, 0.9612, 0.8737, 0.9612, 0.8737, 0.967, 0.8803, 0.967, 0.8799, 0.9615, 0.8737, 0.9615, 0.8737, 0.967, 0.8799, 0.967, 0.8795, 0.9617, 0.8737, 0.9615, 0.8737, 0.967, 0.8797, 0.967, 0.88, 0.9615, 0.8737, 0.9615, 0.8737, 0.967, 0.88, 0.967, 0.8803, 0.9612, 0.8737, 0.9612, 0.8737, 0.967, 0.8803, 0.967, 0.8806, 0.9607, 0.8737, 0.9345, 0.9368, 0.9283, 0.9299, 0.9282, 0.9302, 0.9341, 0.9368, 0.9341, 0.9368, 0.9282, 0.9302, 0.9282, 0.9306, 0.9337, 0.9368, 0.9337, 0.9368, 0.9282, 0.9306, 0.9283, 0.931, 0.9336, 0.9368, 0.9337, 0.9368, 0.9283, 0.9308, 0.9282, 0.9305, 0.9338, 0.9368, 0.9338, 0.9368, 0.9282, 0.9305, 0.9282, 0.9302, 0.9341, 0.9368, 0.9341, 0.9368, 0.9282, 0.9302, 0.9283, 0.9299, 0.9345, 0.9368, 0.967, 0.1177, 0.967, 0.06943, 0.967, 0.06905, 0.967, 0.1181, 0.967, 0.1181, 0.967, 0.06905, 0.967, 0.0687, 0.967, 0.1184, 0.967, 0.1184, 0.967, 0.0687, 0.967, 0.06838, 0.967, 0.1187, 0.9606, 0.06237, 0.9346, 0.06237, 0.9341, 0.0624, 0.9611, 0.0624, 0.9611, 0.0624, 0.9341, 0.0624, 0.9338, 0.06245, 0.9614, 0.06245, 0.9614, 0.06245, 0.9338, 0.06245, 0.9337, 0.06237, 0.9615, 0.06237, 0.967, 0.06943, 0.967, 0.1177, 0.967, 0.1181, 0.967, 0.06903, 0.967, 0.06903, 0.967, 0.1181, 0.967, 0.1185, 0.967, 0.06859, 0.967, 0.06859, 0.967, 0.1185, 0.967, 0.1189, 0.967, 0.06822, 0.9346, 0.06237, 0.9606, 0.06237, 0.9611, 0.0624, 0.9341, 0.0624, 0.9341, 0.0624, 0.9611, 0.0624, 0.9615, 0.06244, 0.9337, 0.06244, 0.9337, 0.06244, 0.9615, 0.06244, 0.9616, 0.06237, 0.9336, 0.06237, 0.9283, 0.1177, 0.9283, 0.06943, 0.9283, 0.06903, 0.9283, 0.1181, 0.9283, 0.1181, 0.9283, 0.06903, 0.9282, 0.06859, 0.9282, 0.1185, 0.9282, 0.1185, 0.9282, 0.06859, 0.9283, 0.06822, 0.9283, 0.1189, 0.9606, 0.1247, 0.9346, 0.1247, 0.9341, 0.1247, 0.9611, 0.1247, 0.9611, 0.1247, 0.9341, 0.1247, 0.9337, 0.1247, 0.9615, 0.1247, 0.9615, 0.1247, 0.9337, 0.1247, 0.9336, 0.1247, 0.9616, 0.1247, 0.9345, 0.8737, 0.9607, 0.8737, 0.9612, 0.8737, 0.9341, 0.8737, 0.9341, 0.8737, 0.9612, 0.8737, 0.9615, 0.8737, 0.9337, 0.8737, 0.9337, 0.8737, 0.9615, 0.8737, 0.9617, 0.8737, 0.9336, 0.8737, 0.9283, 0.9299, 0.9283, 0.8806, 0.9282, 0.8803, 0.9282, 0.9302, 0.9282, 0.9302, 0.9282, 0.8803, 0.9282, 0.8799, 0.9282, 0.9306, 0.9282, 0.9306, 0.9282, 0.8799, 0.9283, 0.8795, 0.9283, 0.931, 0.967, 0.8806, 0.967, 0.9299, 0.967, 0.9302, 0.967, 0.8803, 0.967, 0.8803, 0.967, 0.9302, 0.967, 0.9306, 0.967, 0.8799, 0.967, 0.8799, 0.967, 0.9306, 0.967, 0.931, 0.967, 0.8795, 0.9607, 0.9368, 0.9345, 0.9368, 0.9341, 0.9368, 0.9612, 0.9368, 0.9612, 0.9368, 0.9341, 0.9368, 0.9337, 0.9368, 0.9615, 0.9368, 0.9615, 0.9368, 0.9337, 0.9368, 0.9336, 0.9368, 0.9617, 0.9368, 0.9283, 0.06943, 0.9283, 0.1177, 0.9283, 0.1181, 0.9283, 0.06905, 0.9283, 0.06905, 0.9283, 0.1181, 0.9282, 0.1184, 0.9282, 0.0687, 0.9282, 0.0687, 0.9282, 0.1184, 0.9283, 0.1187, 0.9283, 0.06838, 0.9346, 0.1247, 0.9606, 0.1247, 0.9611, 0.1247, 0.9341, 0.1247, 0.9341, 0.1247, 0.9611, 0.1247, 0.9614, 0.1247, 0.9338, 0.1247, 0.9338, 0.1247, 0.9614, 0.1247, 0.9615, 0.1247, 0.9337, 0.1247, 0.9283, 0.8806, 0.9283, 0.9299, 0.9282, 0.9302, 0.9282, 0.8803, 0.9282, 0.8803, 0.9282, 0.9302, 0.9282, 0.9305, 0.9282, 0.88, 0.9282, 0.88, 0.9282, 0.9305, 0.9283, 0.9308, 0.9283, 0.8797, 0.9607, 0.8737, 0.9345, 0.8737, 0.9341, 0.8737, 0.9612, 0.8737, 0.9612, 0.8737, 0.9341, 0.8737, 0.9338, 0.8737, 0.9615, 0.8737, 0.9615, 0.8737, 0.9338, 0.8737, 0.9337, 0.8737, 0.9615, 0.8737, 0.967, 0.9299, 0.967, 0.8806, 0.967, 0.8803, 0.967, 0.9302, 0.967, 0.9302, 0.967, 0.8803, 0.967, 0.88, 0.967, 0.9305, 0.967, 0.9305, 0.967, 0.88, 0.967, 0.8797, 0.967, 0.9308, 0.9345, 0.9368, 0.9607, 0.9368, 0.9612, 0.9368, 0.9341, 0.9368, 0.9341, 0.9368, 0.9612, 0.9368, 0.9615, 0.9368, 0.9338, 0.9368, 0.9338, 0.9368, 0.9615, 0.9368, 0.9615, 0.9368, 0.9337, 0.9368, 0.9596, 0.06237, 0.9606, 0.06237, 0.967, 0.06943, 0.967, 0.07055, 0.9336, 0.1247, 0.9283, 0.119, 0.9283, 0.1184, 0.9338, 0.1246, 0.9338, 0.1246, 0.9283, 0.1184, 0.9283, 0.1177, 0.9347, 0.1247, 0.9617, 0.06237, 0.967, 0.0681, 0.967, 0.06869, 0.9614, 0.06251, 0.9614, 0.06251, 0.967, 0.06869, 0.967, 0.06942, 0.9605, 0.06237, 0.9347, 0.06237, 0.9283, 0.06942, 0.9283, 0.06869, 0.9338, 0.06251, 0.9338, 0.06251, 0.9283, 0.06869, 0.9283, 0.0681, 0.9336, 0.06237, 0.967, 0.119, 0.9617, 0.1247, 0.9614, 0.1246, 0.967, 0.1184, 0.967, 0.1184, 0.9614, 0.1246, 0.9605, 0.1247, 0.967, 0.1177, 0.967, 0.8808, 0.9604, 0.8737, 0.9615, 0.8738, 0.967, 0.88, 0.967, 0.88, 0.9615, 0.8738, 0.9617, 0.8737, 0.967, 0.8794, 0.9283, 0.9297, 0.9348, 0.9368, 0.9338, 0.9367, 0.9283, 0.9305, 0.9283, 0.9305, 0.9338, 0.9367, 0.9335, 0.9368, 0.9283, 0.9311, 0.9348, 0.8737, 0.9283, 0.8808, 0.9283, 0.88, 0.9338, 0.8738, 0.9338, 0.8738, 0.9283, 0.88, 0.9283, 0.8794, 0.9335, 0.8737, 0.9604, 0.9368, 0.967, 0.9297, 0.967, 0.9305, 0.9615, 0.9367, 0.9615, 0.9367, 0.967, 0.9305, 0.967, 0.9311, 0.9617, 0.9368, 0.967, 0.0681, 0.967, 0.119, 0.967, 0.1184, 0.967, 0.06869, 0.967, 0.06869, 0.967, 0.1184, 0.967, 0.1177, 0.967, 0.06942, 0.9336, 0.06237, 0.9617, 0.06237, 0.9614, 0.06251, 0.9338, 0.06251, 0.9338, 0.06251, 0.9614, 0.06251, 0.9605, 0.06237, 0.9347, 0.06237, 0.9348, 0.9368, 0.9604, 0.9368, 0.9615, 0.9367, 0.9338, 0.9367, 0.9338, 0.9367, 0.9615, 0.9367, 0.9617, 0.9368, 0.9335, 0.9368, 0.967, 0.9297, 0.967, 0.8808, 0.967, 0.88, 0.967, 0.9305, 0.967, 0.9305, 0.967, 0.88, 0.967, 0.8794, 0.967, 0.9311, 0.9283, 0.8808, 0.9283, 0.9297, 0.9283, 0.9305, 0.9283, 0.88, 0.9283, 0.88, 0.9283, 0.9305, 0.9283, 0.9311, 0.9283, 0.8794, 0.9604, 0.8737, 0.9348, 0.8737, 0.9338, 0.8738, 0.9615, 0.8738, 0.9615, 0.8738, 0.9338, 0.8738, 0.9335, 0.8737, 0.9617, 0.8737, 0.9347, 0.1247, 0.9605, 0.1247, 0.9614, 0.1246, 0.9338, 0.1246, 0.9338, 0.1246, 0.9614, 0.1246, 0.9617, 0.1247, 0.9335, 0.1247, 0.9283, 0.06942, 0.9283, 0.1177, 0.9283, 0.1184, 0.9283, 0.06869, 0.9283, 0.06869, 0.9283, 0.1184, 0.9283, 0.119, 0.9283, 0.0681, 0.9576, 0.06237, 0.9605, 0.06237, 0.967, 0.06942, 0.967, 0.07259])
me_plane.use_remesh_fix_poles = True
me_plane.use_remesh_preserve_attributes = False
me_plane.use_mirror_vertex_groups = False
me_plane.update()

# ---- objects
ob_light = bpy.data.objects.new('Light', light_light)
ob_camera = bpy.data.objects.new('Camera', cam_camera)
ob_plane = bpy.data.objects.new('Plane', me_plane)

# ---- transforms, parenting, visibility, modifiers, constraints
ob_light.location = (4.076, 1.005, 5.904)
ob_light.rotation_euler = (0.6503, 0.05522, 1.866)
ob_light.lock_rotations_4d = False
ob_light.empty_display_type = 'ARROWS'
ob_light.color = (0.0, 0.0, 0.0, 0.0)
ob_light.lineart.crease_threshold = 0.0
ob_camera.location = (7.359, -6.926, 4.958)
ob_camera.rotation_euler = (1.109, 0.0, 0.8149)
ob_camera.lock_rotations_4d = False
ob_camera.empty_display_type = 'ARROWS'
ob_camera.color = (0.0, 0.0, 0.0, 0.0)
ob_camera.display_type = 'WIRE'
ob_camera.lineart.crease_threshold = 0.0
ob_plane.location = (0.0, 0.0, 0.0)
ob_plane.scale = (0.75, 0.4, 1.0)
ob_plane.lineart.crease_threshold = 0.0
_m = ob_plane.modifiers.new('Mirror', 'MIRROR')
_m.merge_threshold = 0.019

# ---- collection membership
col_collection.objects.link(ob_light)
col_collection.objects.link(ob_camera)
col_collection.objects.link(ob_plane)

# ---- scene / render settings (as saved in the file)
scene.camera = ob_camera
scene.frame_start = 1; scene.frame_end = 250; scene.frame_set(1)
scene.render.engine = 'BLENDER_EEVEE_NEXT'
scene.cycles.use_denoising = False
scene.cycles.samples = 128
scene.cycles.sampling_pattern = 'TABULATED_SOBOL'
scene.cycles.use_adaptive_sampling = False
scene.cycles.use_light_tree = False
scene.view_settings.view_transform = 'Filmic'
bpy.context.view_layer.update()
